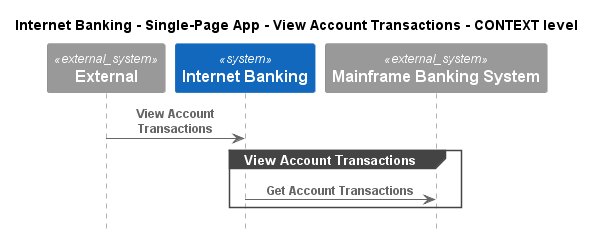

The diagram above was rendered by PlantUML. Its source (embedded in the PNG):
@startuml
!pragma layout smetana
!include ..\..\..\..\..\..\.c4s\C4_Sequence.puml

title Internet Banking - Single-Page App - View Account Transactions - CONTEXT level

System_Ext(C4InterFlow.SoftwareSystems.ExternalSystem, "External", "")
System(BigBankPlc.SoftwareSystems.InternetBanking, "Internet Banking", "Provided Internet Banking services")
System_Ext(BigBankPlc.SoftwareSystems.MainframeBankingSystem, "Mainframe Banking System", "")

Rel(C4InterFlow.SoftwareSystems.ExternalSystem, BigBankPlc.SoftwareSystems.InternetBanking, "View Account Transactions")
group View Account Transactions
Rel(BigBankPlc.SoftwareSystems.InternetBanking, BigBankPlc.SoftwareSystems.MainframeBankingSystem, "Get Account Transactions")
end


@enduml